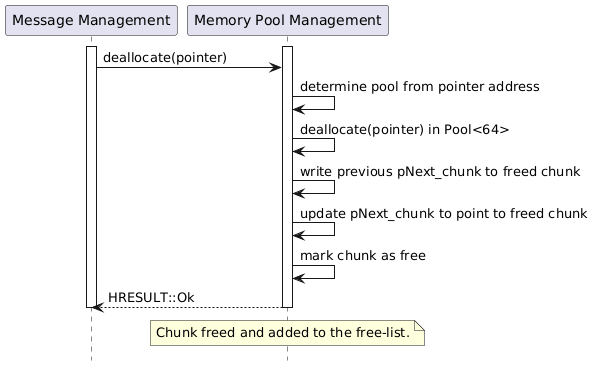

The diagram above was rendered by PlantUML. Its source (embedded in the PNG):
@startuml

hide footbox

participant "Message Management" as message_management_unit
participant "Memory Pool Management" as memory_pool_management_unit

activate message_management_unit
activate memory_pool_management_unit

message_management_unit -> memory_pool_management_unit : deallocate(pointer)
memory_pool_management_unit -> memory_pool_management_unit : determine pool from pointer address
memory_pool_management_unit -> memory_pool_management_unit : deallocate(pointer) in Pool<64>
memory_pool_management_unit -> memory_pool_management_unit : write previous pNext_chunk to freed chunk
memory_pool_management_unit -> memory_pool_management_unit : update pNext_chunk to point to freed chunk
memory_pool_management_unit -> memory_pool_management_unit : mark chunk as free
memory_pool_management_unit --> message_management_unit : HRESULT::Ok

note over memory_pool_management_unit : Chunk freed and added to the free-list.

deactivate message_management_unit
deactivate memory_pool_management_unit

@enduml